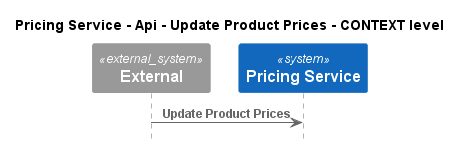

The diagram above was rendered by PlantUML. Its source (embedded in the PNG):
@startuml
!pragma layout smetana
!include ..\..\..\..\..\..\.c4s\C4_Sequence.puml

title Pricing Service - Api - Update Product Prices - CONTEXT level

System_Ext(C4InterFlow.SoftwareSystems.ExternalSystem, "External", "")
System(ECommercePlatform.SoftwareSystems.PricingService, "Pricing Service", "")

Rel(C4InterFlow.SoftwareSystems.ExternalSystem, ECommercePlatform.SoftwareSystems.PricingService, "Update Product Prices")


@enduml